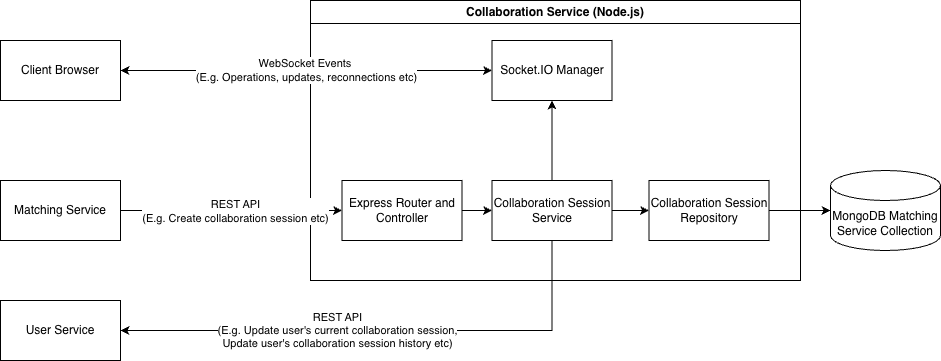

The diagram above was exported from draw.io. Its source (the exported page's mxGraphModel, read from the mxfile embedded in the PNG):
<mxGraphModel dx="976" dy="633" grid="1" gridSize="10" guides="1" tooltips="1" connect="1" arrows="1" fold="1" page="1" pageScale="1" pageWidth="827" pageHeight="1169" background="none" math="0" shadow="0">
  <root>
    <mxCell id="0" />
    <mxCell id="1" parent="0" />
    <mxCell id="CnUCi482Yy8wwbmsKE80-2" value="Collaboration Service (Node.js)" style="swimlane;whiteSpace=wrap;html=1;" parent="1" vertex="1">
      <mxGeometry x="390" y="120" width="490" height="280" as="geometry">
        <mxRectangle x="390" y="120" width="210" height="30" as="alternateBounds" />
      </mxGeometry>
    </mxCell>
    <mxCell id="CnUCi482Yy8wwbmsKE80-14" value="" style="edgeStyle=orthogonalEdgeStyle;rounded=0;orthogonalLoop=1;jettySize=auto;html=1;" parent="CnUCi482Yy8wwbmsKE80-2" source="CnUCi482Yy8wwbmsKE80-7" target="CnUCi482Yy8wwbmsKE80-13" edge="1">
      <mxGeometry relative="1" as="geometry" />
    </mxCell>
    <mxCell id="CnUCi482Yy8wwbmsKE80-7" value="Express Router and Controller" style="rounded=0;whiteSpace=wrap;html=1;" parent="CnUCi482Yy8wwbmsKE80-2" vertex="1">
      <mxGeometry x="31.5" y="180" width="120" height="60" as="geometry" />
    </mxCell>
    <mxCell id="CnUCi482Yy8wwbmsKE80-18" value="" style="edgeStyle=orthogonalEdgeStyle;rounded=0;orthogonalLoop=1;jettySize=auto;html=1;" parent="CnUCi482Yy8wwbmsKE80-2" source="CnUCi482Yy8wwbmsKE80-13" target="CnUCi482Yy8wwbmsKE80-17" edge="1">
      <mxGeometry relative="1" as="geometry" />
    </mxCell>
    <mxCell id="CnUCi482Yy8wwbmsKE80-20" value="" style="edgeStyle=orthogonalEdgeStyle;rounded=0;orthogonalLoop=1;jettySize=auto;html=1;" parent="CnUCi482Yy8wwbmsKE80-2" source="CnUCi482Yy8wwbmsKE80-13" target="CnUCi482Yy8wwbmsKE80-19" edge="1">
      <mxGeometry relative="1" as="geometry" />
    </mxCell>
    <mxCell id="CnUCi482Yy8wwbmsKE80-13" value="Collaboration Session Service" style="whiteSpace=wrap;html=1;rounded=0;" parent="CnUCi482Yy8wwbmsKE80-2" vertex="1">
      <mxGeometry x="181.5" y="180" width="120" height="60" as="geometry" />
    </mxCell>
    <mxCell id="CnUCi482Yy8wwbmsKE80-17" value="Collaboration Session Repository" style="whiteSpace=wrap;html=1;rounded=0;" parent="CnUCi482Yy8wwbmsKE80-2" vertex="1">
      <mxGeometry x="338.5" y="180" width="120" height="60" as="geometry" />
    </mxCell>
    <mxCell id="CnUCi482Yy8wwbmsKE80-19" value="Socket.IO Manager" style="rounded=0;whiteSpace=wrap;html=1;" parent="CnUCi482Yy8wwbmsKE80-2" vertex="1">
      <mxGeometry x="181.5" y="40" width="120" height="60" as="geometry" />
    </mxCell>
    <mxCell id="CnUCi482Yy8wwbmsKE80-8" value="" style="endArrow=classic;html=1;rounded=0;exitX=1;exitY=0.5;exitDx=0;exitDy=0;entryX=0;entryY=0.5;entryDx=0;entryDy=0;" parent="1" source="CnUCi482Yy8wwbmsKE80-6" target="CnUCi482Yy8wwbmsKE80-7" edge="1">
      <mxGeometry width="50" height="50" relative="1" as="geometry">
        <mxPoint x="330" y="270" as="sourcePoint" />
        <mxPoint x="380" y="220" as="targetPoint" />
      </mxGeometry>
    </mxCell>
    <mxCell id="CnUCi482Yy8wwbmsKE80-10" value="REST API&lt;br&gt;(E.g. Create collaboration session etc)" style="edgeLabel;html=1;align=center;verticalAlign=middle;resizable=0;points=[];" parent="CnUCi482Yy8wwbmsKE80-8" vertex="1" connectable="0">
      <mxGeometry x="0.0604" relative="1" as="geometry">
        <mxPoint x="-3" as="offset" />
      </mxGeometry>
    </mxCell>
    <mxCell id="CnUCi482Yy8wwbmsKE80-23" value="MongoDB Matching Service Collection" style="shape=cylinder3;whiteSpace=wrap;html=1;boundedLbl=1;backgroundOutline=1;size=15;" parent="1" vertex="1">
      <mxGeometry x="910" y="290" width="110" height="80" as="geometry" />
    </mxCell>
    <mxCell id="CnUCi482Yy8wwbmsKE80-24" value="" style="edgeStyle=orthogonalEdgeStyle;rounded=0;orthogonalLoop=1;jettySize=auto;html=1;" parent="1" source="CnUCi482Yy8wwbmsKE80-17" target="CnUCi482Yy8wwbmsKE80-23" edge="1">
      <mxGeometry relative="1" as="geometry" />
    </mxCell>
    <mxCell id="CnUCi482Yy8wwbmsKE80-6" value="Matching Service" style="rounded=0;whiteSpace=wrap;html=1;" parent="1" vertex="1">
      <mxGeometry x="80" y="300" width="120" height="60" as="geometry" />
    </mxCell>
    <mxCell id="CnUCi482Yy8wwbmsKE80-5" value="Client Browser" style="rounded=0;whiteSpace=wrap;html=1;" parent="1" vertex="1">
      <mxGeometry x="80" y="160" width="120" height="60" as="geometry" />
    </mxCell>
    <mxCell id="CnUCi482Yy8wwbmsKE80-35" value="User Service" style="rounded=0;whiteSpace=wrap;html=1;" parent="1" vertex="1">
      <mxGeometry x="80" y="420" width="120" height="60" as="geometry" />
    </mxCell>
    <mxCell id="CnUCi482Yy8wwbmsKE80-36" style="edgeStyle=orthogonalEdgeStyle;rounded=0;orthogonalLoop=1;jettySize=auto;html=1;entryX=1;entryY=0.5;entryDx=0;entryDy=0;" parent="1" source="CnUCi482Yy8wwbmsKE80-13" target="CnUCi482Yy8wwbmsKE80-35" edge="1">
      <mxGeometry relative="1" as="geometry">
        <mxPoint x="310" y="440" as="targetPoint" />
        <Array as="points">
          <mxPoint x="632" y="450" />
        </Array>
      </mxGeometry>
    </mxCell>
    <mxCell id="CnUCi482Yy8wwbmsKE80-37" value="REST API&lt;div&gt;(E.g.&lt;span style=&quot;background-color: light-dark(#ffffff, var(--ge-dark-color, #121212)); color: light-dark(rgb(0, 0, 0), rgb(255, 255, 255));&quot;&gt;&amp;nbsp;Update user's current collaboration session,&lt;/span&gt;&lt;/div&gt;&lt;div&gt;Update user's collaboration session history etc)&lt;/div&gt;" style="edgeLabel;html=1;align=center;verticalAlign=middle;resizable=0;points=[];" parent="CnUCi482Yy8wwbmsKE80-36" vertex="1" connectable="0">
      <mxGeometry x="0.1696" y="-1" relative="1" as="geometry">
        <mxPoint as="offset" />
      </mxGeometry>
    </mxCell>
    <mxCell id="CnUCi482Yy8wwbmsKE80-39" value="" style="endArrow=classic;startArrow=classic;html=1;rounded=0;exitX=1;exitY=0.5;exitDx=0;exitDy=0;entryX=0;entryY=0.5;entryDx=0;entryDy=0;" parent="1" source="CnUCi482Yy8wwbmsKE80-5" target="CnUCi482Yy8wwbmsKE80-19" edge="1">
      <mxGeometry width="50" height="50" relative="1" as="geometry">
        <mxPoint x="520" y="300" as="sourcePoint" />
        <mxPoint x="570" y="250" as="targetPoint" />
      </mxGeometry>
    </mxCell>
    <mxCell id="CnUCi482Yy8wwbmsKE80-40" value="WebSocket Events&amp;nbsp;&lt;div&gt;(E.g. Operations, updates, reconnections etc)&lt;/div&gt;" style="edgeLabel;html=1;align=center;verticalAlign=middle;resizable=0;points=[];" parent="CnUCi482Yy8wwbmsKE80-39" vertex="1" connectable="0">
      <mxGeometry x="-0.0065" y="1" relative="1" as="geometry">
        <mxPoint as="offset" />
      </mxGeometry>
    </mxCell>
  </root>
</mxGraphModel>